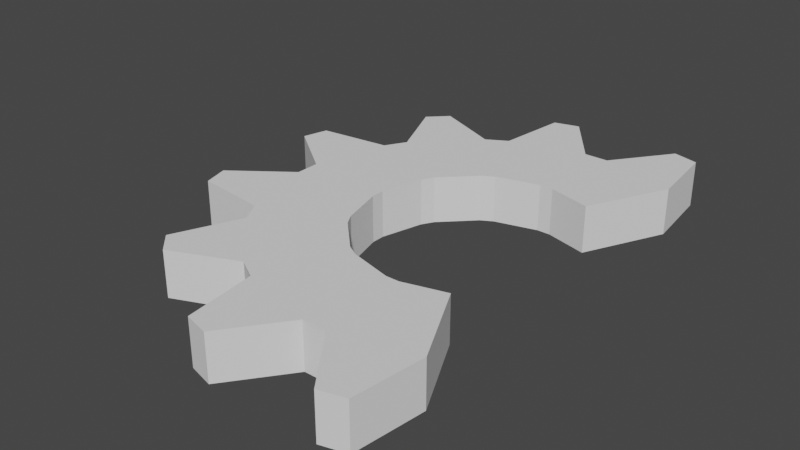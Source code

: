 # Source: halfgear.blend  (saved by Blender 2.80.75; exported with 4.5.12 LTS)
import bpy
from mathutils import Matrix  # noqa: F401  (used for matrix-valued properties, if any)

bpy.ops.wm.read_factory_settings(use_empty=True)
scene = bpy.context.scene
scene.name = 'Scene'

# ---- collections
col_collection = bpy.data.collections.new('Collection'); scene.collection.children.link(col_collection)

# ---- world
world_world = bpy.data.worlds.new('World'); scene.world = world_world
world_world.use_nodes = True; world_world.node_tree.nodes.clear()
_N = world_world.node_tree.nodes; _L = world_world.node_tree.links
n0 = _N.new('ShaderNodeOutputWorld'); n0.name = 'World Output'; n0.location = (300, 300)
n1 = _N.new('ShaderNodeBackground'); n1.name = 'Background'; n1.location = (10, 300)
n1.inputs[0].default_value = (0.05088, 0.05088, 0.05088, 1.0)
_L.new(n1.outputs[0], n0.inputs[0])
n0.is_active_output = True
world_world.color = (0.05088, 0.05088, 0.05088)
world_world.use_sun_shadow = False
world_world.sun_shadow_jitter_overblur = 0.0

# ---- meshes
me_circle_001 = bpy.data.meshes.new('Circle.001')
me_circle_001.from_pydata([(0.07317, 1.213, 0.0), (-0.07456, 1.213, 0.0), (-0.543, 1.087, 0.0), (-0.6709, 1.013, 0.0), (-1.014, 0.6697, 0.0), (-1.087, 0.5417, 0.0), (-1.213, 0.07317, 0.0), (-1.213, -0.07456, 0.0), (-1.087, -0.543, 0.0), (-1.013, -0.6709, 0.0), (-0.6697, -1.014, 0.0), (-0.5417, -1.087, 0.0), (-0.07317, -1.213, 0.0), (0.07456, -1.213, 0.0), (0.543, -1.087, 0.0), (0.5417, 1.087, 0.0), (0.1322, 2.19, 0.004858), (-0.1347, 2.19, 0.004858), (-0.9807, 1.963, 0.004858), (-1.212, 1.829, 0.004858), (-1.831, 1.21, 0.004858), (-1.964, 0.9784, 0.004858), (-2.19, 0.1322, 0.004858), (-2.19, -0.1347, 0.004858), (-1.963, -0.9807, 0.004858), (-1.829, -1.212, 0.004858), (-1.21, -1.831, 0.004858), (-0.9784, -1.964, 0.004858), (-0.1322, -2.19, 0.004858), (0.1347, -2.19, 0.004858), (0.9807, -1.963, 0.004858), (0.9784, 1.964, 0.004858), (0.07317, 1.213, 0.5174), (-0.07456, 1.213, 0.5174), (-0.543, 1.087, 0.5174), (-0.6709, 1.013, 0.5174), (-1.014, 0.6697, 0.5174), (-1.087, 0.5417, 0.5174), (-1.213, 0.07317, 0.5174), (-1.213, -0.07456, 0.5174), (-1.087, -0.543, 0.5174), (-1.013, -0.6709, 0.5174), (-0.6697, -1.014, 0.5174), (-0.5417, -1.087, 0.5174), (-0.07317, -1.213, 0.5174), (0.07456, -1.213, 0.5174), (0.543, -1.087, 0.5174), (0.5417, 1.087, 0.5174), (0.1322, 2.19, 0.5174), (-0.1347, 2.19, 0.5174), (-0.9807, 1.963, 0.5174), (-1.212, 1.829, 0.5174), (-1.831, 1.21, 0.5174), (-1.964, 0.9784, 0.5174), (-2.19, 0.1322, 0.5174), (-2.19, -0.1347, 0.5174), (-1.963, -0.9807, 0.5174), (-1.829, -1.212, 0.5174), (-1.21, -1.831, 0.5174), (-0.9784, -1.964, 0.5174), (-0.1322, -2.19, 0.5174), (0.1347, -2.19, 0.5174), (0.9807, -1.963, 0.5174), (0.9784, 1.964, 0.5174), (-1.941, 2.142, 0.009716), (-2.145, 1.939, 0.009716), (-1.941, 2.142, 0.5174), (-2.145, 1.939, 0.5174), (-0.6099, 2.826, 0.009716), (-0.8879, 2.751, 0.009716), (-0.6099, 2.826, 0.5174), (-0.8879, 2.751, 0.5174), (0.6066, 2.826, 0.009716), (0.8847, 2.752, 0.009716), (0.6066, 2.826, 0.5174), (0.8847, 2.752, 0.5174), (0.6099, -2.826, 0.009716), (0.8879, -2.751, 0.009716), (0.6099, -2.826, 0.5174), (0.8879, -2.751, 0.5174), (-0.8847, -2.752, 0.009716), (-0.6066, -2.826, 0.009716), (-0.8847, -2.752, 0.5174), (-0.6066, -2.826, 0.5174), (-2.142, -1.941, 0.009716), (-1.939, -2.145, 0.009716), (-2.142, -1.941, 0.5174), (-1.939, -2.145, 0.5174), (-2.826, -0.6099, 0.009716), (-2.751, -0.8879, 0.009716), (-2.826, -0.6099, 0.5174), (-2.751, -0.8879, 0.5174), (-2.752, 0.8847, 0.009716), (-2.826, 0.6066, 0.009716), (-2.752, 0.8847, 0.5174), (-2.826, 0.6066, 0.5174)], [], [(11, 27, 26, 10), (4, 20, 19, 3), (1, 17, 16, 0), (8, 24, 23, 7), (12, 28, 27, 11), (5, 21, 20, 4), (9, 25, 24, 8), (0, 16, 31, 15), (13, 29, 28, 12), (2, 18, 17, 1), (6, 22, 21, 5), (10, 26, 25, 9), (14, 30, 29, 13), (3, 19, 18, 2), (7, 23, 22, 6), (43, 42, 58, 59), (36, 35, 51, 52), (33, 32, 48, 49), (40, 39, 55, 56), (44, 43, 59, 60), (37, 36, 52, 53), (41, 40, 56, 57), (32, 47, 63, 48), (45, 44, 60, 61), (34, 33, 49, 50), (38, 37, 53, 54), (42, 41, 57, 58), (46, 45, 61, 62), (35, 34, 50, 51), (39, 38, 54, 55), (5, 37, 38, 6), (25, 57, 56, 24), (6, 38, 39, 7), (7, 39, 40, 8), (27, 59, 58, 26), (8, 40, 41, 9), (9, 41, 42, 10), (29, 61, 60, 28), (15, 47, 32, 0), (10, 42, 43, 11), (17, 49, 48, 16), (11, 43, 44, 12), (12, 44, 45, 13), (19, 51, 50, 18), (13, 45, 46, 14), (0, 32, 33, 1), (1, 33, 34, 2), (21, 53, 52, 20), (2, 34, 35, 3), (3, 35, 36, 4), (23, 55, 54, 22), (4, 36, 37, 5), (20, 65, 64, 19), (52, 51, 66, 67), (64, 66, 51, 19), (65, 67, 66, 64), (20, 52, 67, 65), (18, 69, 68, 17), (50, 49, 70, 71), (18, 50, 71, 69), (69, 71, 70, 68), (68, 70, 49, 17), (16, 72, 73, 31), (48, 63, 75, 74), (16, 48, 74, 72), (73, 75, 63, 31), (72, 74, 75, 73), (30, 77, 76, 29), (62, 61, 78, 79), (76, 78, 61, 29), (30, 62, 79, 77), (77, 79, 78, 76), (28, 81, 80, 27), (60, 59, 82, 83), (81, 83, 82, 80), (80, 82, 59, 27), (28, 60, 83, 81), (26, 85, 84, 25), (58, 57, 86, 87), (84, 86, 57, 25), (85, 87, 86, 84), (26, 58, 87, 85), (24, 89, 88, 23), (56, 55, 90, 91), (24, 56, 91, 89), (89, 91, 90, 88), (88, 90, 55, 23), (22, 93, 92, 21), (54, 53, 94, 95), (93, 95, 94, 92), (22, 54, 95, 93), (92, 94, 53, 21), (15, 31, 63, 47), (30, 14, 46, 62)])
_uv = me_circle_001.uv_layers.new(name='UVMap')
_uv.uv.foreach_set('vector', [0.3706, 0.01704, 0.3706, 0.01704, 0.25, 0.06699, 0.25, 0.06699, 0.06699, 0.75, 0.06699, 0.75, 0.1464, 0.8536, 0.1464, 0.8536, 0.3706, 0.983, 0.3706, 0.983, 0.5, 1.0, 0.5, 1.0, 0.06699, 0.25, 0.06699, 0.25, 0.01704, 0.3706, 0.01704, 0.3706, 0.5, 0.0, 0.5, 0.0, 0.3706, 0.01704, 0.3706, 0.01704, 0.01704, 0.6294, 0.01704, 0.6294, 0.06699, 0.75, 0.06699, 0.75, 0.1464, 0.1464, 0.1464, 0.1464, 0.06699, 0.25, 0.06699, 0.25, 0.5, 1.0, 0.5, 1.0, 0.6294, 0.983, 0.6294, 0.983, 0.6294, 0.01704, 0.6294, 0.01704, 0.5, 0.0, 0.5, 0.0, 0.25, 0.933, 0.25, 0.933, 0.3706, 0.983, 0.3706, 0.983, 0.0, 0.5, 0.0, 0.5, 0.01704, 0.6294, 0.01704, 0.6294, 0.25, 0.06699, 0.25, 0.06699, 0.1464, 0.1464, 0.1464, 0.1464, 0.75, 0.06699, 0.75, 0.06699, 0.6294, 0.01704, 0.6294, 0.01704, 0.1464, 0.8536, 0.1464, 0.8536, 0.25, 0.933, 0.25, 0.933, 0.01704, 0.3706, 0.01704, 0.3706, 0.0, 0.5, 0.0, 0.5, 0.3706, 0.01704, 0.25, 0.06699, 0.25, 0.06699, 0.3706, 0.01704, 0.06699, 0.75, 0.1464, 0.8536, 0.1464, 0.8536, 0.06699, 0.75, 0.3706, 0.983, 0.5, 1.0, 0.5, 1.0, 0.3706, 0.983, 0.06699, 0.25, 0.01704, 0.3706, 0.01704, 0.3706, 0.06699, 0.25, 0.5, 0.0, 0.3706, 0.01704, 0.3706, 0.01704, 0.5, 0.0, 0.01704, 0.6294, 0.06699, 0.75, 0.06699, 0.75, 0.01704, 0.6294, 0.1464, 0.1464, 0.06699, 0.25, 0.06699, 0.25, 0.1464, 0.1464, 0.5, 1.0, 0.6294, 0.983, 0.6294, 0.983, 0.5, 1.0, 0.6294, 0.01704, 0.5, 0.0, 0.5, 0.0, 0.6294, 0.01704, 0.25, 0.933, 0.3706, 0.983, 0.3706, 0.983, 0.25, 0.933, 0.0, 0.5, 0.01704, 0.6294, 0.01704, 0.6294, 0.0, 0.5, 0.25, 0.06699, 0.1464, 0.1464, 0.1464, 0.1464, 0.25, 0.06699, 0.75, 0.06699, 0.6294, 0.01704, 0.6294, 0.01704, 0.75, 0.06699, 0.1464, 0.8536, 0.25, 0.933, 0.25, 0.933, 0.1464, 0.8536, 0.01704, 0.3706, 0.0, 0.5, 0.0, 0.5, 0.01704, 0.3706, 0.01704, 0.6294, 0.01704, 0.6294, 0.0, 0.5, 0.0, 0.5, 0.1464, 0.1464, 0.1464, 0.1464, 0.06699, 0.25, 0.06699, 0.25, 0.0, 0.5, 0.0, 0.5, 0.01704, 0.3706, 0.01704, 0.3706, 0.01704, 0.3706, 0.01704, 0.3706, 0.06699, 0.25, 0.06699, 0.25, 0.3706, 0.01704, 0.3706, 0.01704, 0.25, 0.06699, 0.25, 0.06699, 0.06699, 0.25, 0.06699, 0.25, 0.1464, 0.1464, 0.1464, 0.1464, 0.1464, 0.1464, 0.1464, 0.1464, 0.25, 0.06699, 0.25, 0.06699, 0.6294, 0.01704, 0.6294, 0.01704, 0.5, 0.0, 0.5, 0.0, 0.6294, 0.983, 0.6294, 0.983, 0.5, 1.0, 0.5, 1.0, 0.25, 0.06699, 0.25, 0.06699, 0.3706, 0.01704, 0.3706, 0.01704, 0.3706, 0.983, 0.3706, 0.983, 0.5, 1.0, 0.5, 1.0, 0.3706, 0.01704, 0.3706, 0.01704, 0.5, 0.0, 0.5, 0.0, 0.5, 0.0, 0.5, 0.0, 0.6294, 0.01704, 0.6294, 0.01704, 0.1464, 0.8536, 0.1464, 0.8536, 0.25, 0.933, 0.25, 0.933, 0.6294, 0.01704, 0.6294, 0.01704, 0.75, 0.06699, 0.75, 0.06699, 0.5, 1.0, 0.5, 1.0, 0.3706, 0.983, 0.3706, 0.983, 0.3706, 0.983, 0.3706, 0.983, 0.25, 0.933, 0.25, 0.933, 0.01704, 0.6294, 0.01704, 0.6294, 0.06699, 0.75, 0.06699, 0.75, 0.25, 0.933, 0.25, 0.933, 0.1464, 0.8536, 0.1464, 0.8536, 0.1464, 0.8536, 0.1464, 0.8536, 0.06699, 0.75, 0.06699, 0.75, 0.01704, 0.3706, 0.01704, 0.3706, 0.0, 0.5, 0.0, 0.5, 0.06699, 0.75, 0.06699, 0.75, 0.01704, 0.6294, 0.01704, 0.6294, 0.06699, 0.75, 0.06699, 0.75, 0.1464, 0.8536, 0.1464, 0.8536, 0.06699, 0.75, 0.1464, 0.8536, 0.1464, 0.8536, 0.06699, 0.75, 0.1464, 0.8536, 0.1464, 0.8536, 0.1464, 0.8536, 0.1464, 0.8536, 0.06699, 0.75, 0.06699, 0.75, 0.1464, 0.8536, 0.1464, 0.8536, 0.06699, 0.75, 0.06699, 0.75, 0.06699, 0.75, 0.06699, 0.75, 0.25, 0.933, 0.25, 0.933, 0.3706, 0.983, 0.3706, 0.983, 0.25, 0.933, 0.3706, 0.983, 0.3706, 0.983, 0.25, 0.933, 0.25, 0.933, 0.25, 0.933, 0.25, 0.933, 0.25, 0.933, 0.25, 0.933, 0.25, 0.933, 0.3706, 0.983, 0.3706, 0.983, 0.3706, 0.983, 0.3706, 0.983, 0.3706, 0.983, 0.3706, 0.983, 0.5, 1.0, 0.5, 1.0, 0.6294, 0.983, 0.6294, 0.983, 0.5, 1.0, 0.6294, 0.983, 0.6294, 0.983, 0.5, 1.0, 0.5, 1.0, 0.5, 1.0, 0.5, 1.0, 0.5, 1.0, 0.6294, 0.983, 0.6294, 0.983, 0.6294, 0.983, 0.6294, 0.983, 0.5, 1.0, 0.5, 1.0, 0.6294, 0.983, 0.6294, 0.983, 0.75, 0.06699, 0.75, 0.06699, 0.6294, 0.01704, 0.6294, 0.01704, 0.75, 0.06699, 0.6294, 0.01704, 0.6294, 0.01704, 0.75, 0.06699, 0.6294, 0.01704, 0.6294, 0.01704, 0.6294, 0.01704, 0.6294, 0.01704, 0.75, 0.06699, 0.75, 0.06699, 0.75, 0.06699, 0.75, 0.06699, 0.75, 0.06699, 0.75, 0.06699, 0.6294, 0.01704, 0.6294, 0.01704, 0.5, 0.0, 0.5, 0.0, 0.3706, 0.01704, 0.3706, 0.01704, 0.5, 0.0, 0.3706, 0.01704, 0.3706, 0.01704, 0.5, 0.0, 0.5, 0.0, 0.5, 0.0, 0.3706, 0.01704, 0.3706, 0.01704, 0.3706, 0.01704, 0.3706, 0.01704, 0.3706, 0.01704, 0.3706, 0.01704, 0.5, 0.0, 0.5, 0.0, 0.5, 0.0, 0.5, 0.0, 0.25, 0.06699, 0.25, 0.06699, 0.1464, 0.1464, 0.1464, 0.1464, 0.25, 0.06699, 0.1464, 0.1464, 0.1464, 0.1464, 0.25, 0.06699, 0.1464, 0.1464, 0.1464, 0.1464, 0.1464, 0.1464, 0.1464, 0.1464, 0.25, 0.06699, 0.25, 0.06699, 0.1464, 0.1464, 0.1464, 0.1464, 0.25, 0.06699, 0.25, 0.06699, 0.25, 0.06699, 0.25, 0.06699, 0.06699, 0.25, 0.06699, 0.25, 0.01704, 0.3706, 0.01704, 0.3706, 0.06699, 0.25, 0.01704, 0.3706, 0.01704, 0.3706, 0.06699, 0.25, 0.06699, 0.25, 0.06699, 0.25, 0.06699, 0.25, 0.06699, 0.25, 0.06699, 0.25, 0.06699, 0.25, 0.01704, 0.3706, 0.01704, 0.3706, 0.01704, 0.3706, 0.01704, 0.3706, 0.01704, 0.3706, 0.01704, 0.3706, 0.0, 0.5, 0.0, 0.5, 0.01704, 0.6294, 0.01704, 0.6294, 0.0, 0.5, 0.01704, 0.6294, 0.01704, 0.6294, 0.0, 0.5, 0.0, 0.5, 0.0, 0.5, 0.01704, 0.6294, 0.01704, 0.6294, 0.0, 0.5, 0.0, 0.5, 0.0, 0.5, 0.0, 0.5, 0.01704, 0.6294, 0.01704, 0.6294, 0.01704, 0.6294, 0.01704, 0.6294, 0.6294, 0.983, 0.6294, 0.983, 0.6294, 0.983, 0.6294, 0.983, 0.75, 0.06699, 0.75, 0.06699, 0.75, 0.06699, 0.75, 0.06699])
me_circle_001.use_remesh_preserve_volume = False
me_circle_001.use_remesh_preserve_attributes = False
me_circle_001.use_mirror_vertex_groups = False
me_circle_001.update()

# ---- objects
ob_circle = bpy.data.objects.new('Circle', me_circle_001)

# ---- transforms, parenting, visibility, modifiers, constraints
ob_circle.location = (0.0, 0.0, 0.0)
ob_circle.lineart.crease_threshold = 0.0

# ---- collection membership
col_collection.objects.link(ob_circle)

# ---- scene / render settings (as saved in the file)
scene.frame_start = 1; scene.frame_end = 250; scene.frame_set(1)
scene.render.engine = 'BLENDER_EEVEE_NEXT'
scene.cycles.use_denoising = False
scene.cycles.samples = 128
scene.cycles.sampling_pattern = 'TABULATED_SOBOL'
scene.cycles.use_adaptive_sampling = False
scene.cycles.use_light_tree = False
scene.view_settings.view_transform = 'Filmic'
bpy.context.view_layer.update()

# ---- added for rendering (the .blend has no active camera and no usable light): camera, sun
cam_auto = bpy.data.cameras.new('AutoCamera')
cam_auto.lens = 50.0
cam_auto.sensor_width = 36.0
cam_auto.clip_end = 1000.0
ob_auto_camera = bpy.data.objects.new('AutoCamera', cam_auto)
scene.collection.objects.link(ob_auto_camera)
ob_auto_camera.location = (5.40108, -7.58878, 5.31787)
ob_auto_camera.rotation_euler = (1.09748, -7.21219e-08, 0.694738)
scene.camera = ob_auto_camera
light_auto_sun = bpy.data.lights.new('AutoSun', 'SUN')
light_auto_sun.energy = 3.0
light_auto_sun.angle = 0.0523599
ob_auto_sun = bpy.data.objects.new('AutoSun', light_auto_sun)
scene.collection.objects.link(ob_auto_sun)
ob_auto_sun.rotation_euler = (0.872665, 0.174533, 0.523599)
bpy.context.view_layer.update()
